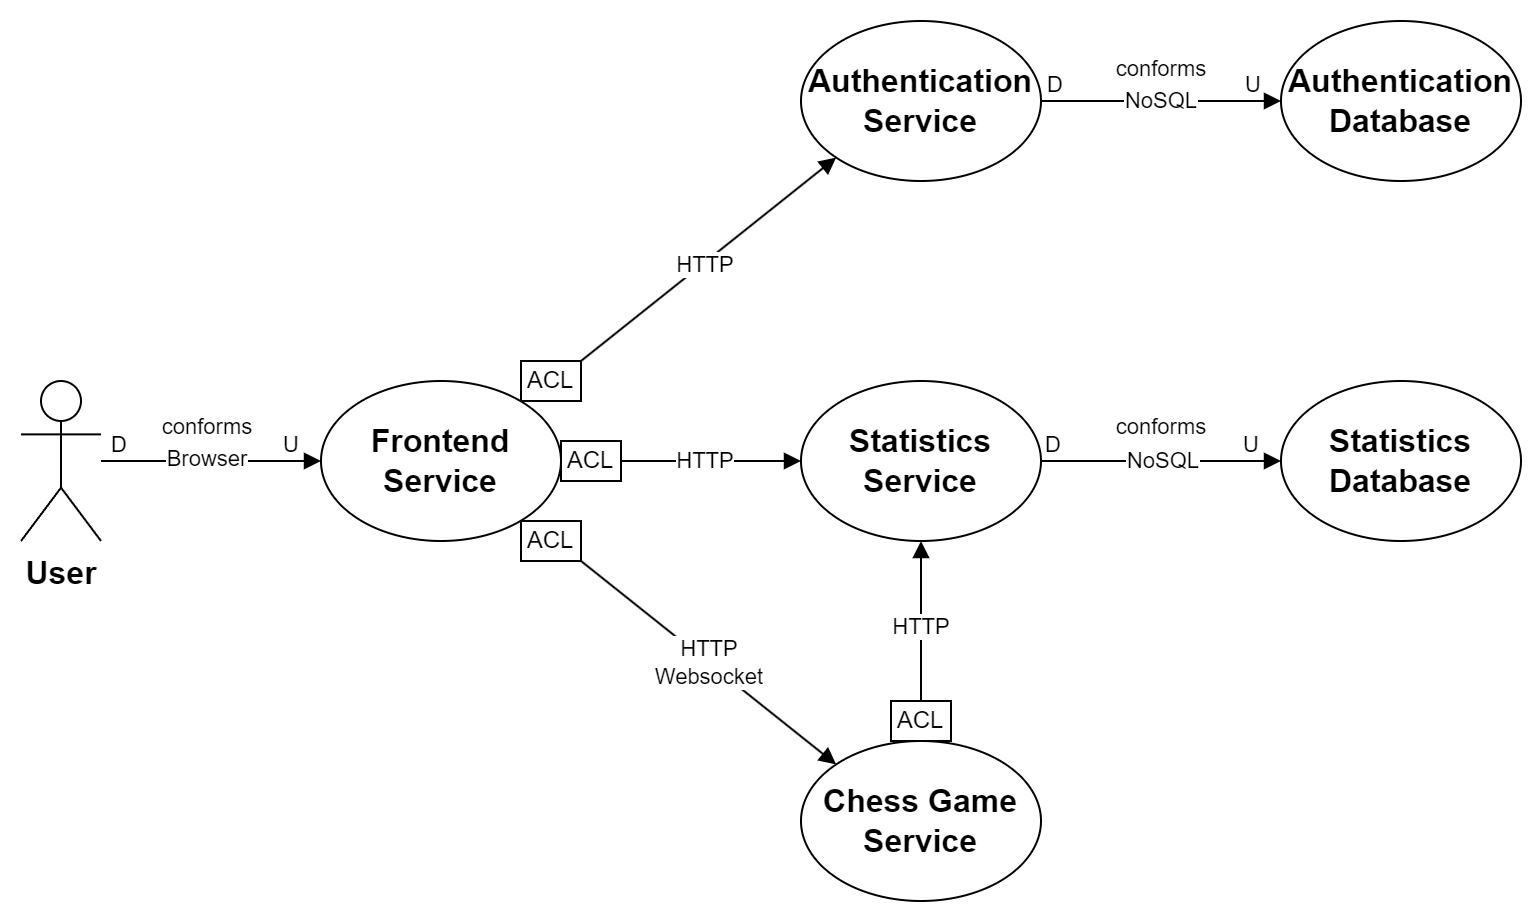

The diagram above was exported from draw.io. Its source (the exported page's mxGraphModel, read from the mxfile embedded in the PNG):
<mxGraphModel dx="1195" dy="652" grid="1" gridSize="10" guides="1" tooltips="1" connect="1" arrows="1" fold="1" page="1" pageScale="1" pageWidth="827" pageHeight="1169" math="0" shadow="0">
  <root>
    <mxCell id="0" />
    <mxCell id="1" parent="0" />
    <mxCell id="T8hIbvfjnPMj7CTd7UQM-36" value="" style="rounded=0;whiteSpace=wrap;html=1;strokeColor=none;" parent="1" vertex="1">
      <mxGeometry x="80" y="270" width="770" height="460" as="geometry" />
    </mxCell>
    <mxCell id="T8hIbvfjnPMj7CTd7UQM-1" value="&lt;b&gt;Frontend&lt;br&gt;Service&lt;br&gt;&lt;/b&gt;" style="ellipse;whiteSpace=wrap;html=1;fontSize=16;" parent="1" vertex="1">
      <mxGeometry x="240" y="460" width="120" height="80" as="geometry" />
    </mxCell>
    <mxCell id="T8hIbvfjnPMj7CTd7UQM-2" value="&lt;b&gt;Authentication&lt;br&gt;Service&lt;br&gt;&lt;/b&gt;" style="ellipse;whiteSpace=wrap;html=1;fontSize=16;" parent="1" vertex="1">
      <mxGeometry x="480" y="280" width="120" height="80" as="geometry" />
    </mxCell>
    <mxCell id="T8hIbvfjnPMj7CTd7UQM-3" value="&lt;font style=&quot;font-size: 16px;&quot;&gt;&lt;b&gt;User&lt;/b&gt;&lt;/font&gt;" style="shape=umlActor;verticalLabelPosition=bottom;verticalAlign=top;html=1;outlineConnect=0;" parent="1" vertex="1">
      <mxGeometry x="90" y="460" width="40" height="80" as="geometry" />
    </mxCell>
    <mxCell id="T8hIbvfjnPMj7CTd7UQM-4" value="&lt;b&gt;Statistics&lt;br&gt;Service&lt;br&gt;&lt;/b&gt;" style="ellipse;whiteSpace=wrap;html=1;fontSize=16;" parent="1" vertex="1">
      <mxGeometry x="480" y="460" width="120" height="80" as="geometry" />
    </mxCell>
    <mxCell id="T8hIbvfjnPMj7CTd7UQM-5" value="&lt;b&gt;Authentication&lt;br style=&quot;font-size: 16px;&quot;&gt;Database&lt;/b&gt;" style="ellipse;whiteSpace=wrap;html=1;fontSize=16;" parent="1" vertex="1">
      <mxGeometry x="720" y="280" width="120" height="80" as="geometry" />
    </mxCell>
    <mxCell id="T8hIbvfjnPMj7CTd7UQM-6" value="&lt;b&gt;Statistics&lt;br style=&quot;font-size: 16px;&quot;&gt;Database&lt;br&gt;&lt;/b&gt;" style="ellipse;whiteSpace=wrap;html=1;fontSize=16;" parent="1" vertex="1">
      <mxGeometry x="720" y="460" width="120" height="80" as="geometry" />
    </mxCell>
    <mxCell id="T8hIbvfjnPMj7CTd7UQM-7" value="&lt;b&gt;Chess Game&lt;br&gt;Service&lt;/b&gt;" style="ellipse;whiteSpace=wrap;html=1;fontSize=16;" parent="1" vertex="1">
      <mxGeometry x="480" y="640" width="120" height="80" as="geometry" />
    </mxCell>
    <mxCell id="T8hIbvfjnPMj7CTd7UQM-10" value="" style="endArrow=block;html=1;rounded=0;entryX=0;entryY=0.5;entryDx=0;entryDy=0;endFill=1;" parent="1" source="T8hIbvfjnPMj7CTd7UQM-3" target="T8hIbvfjnPMj7CTd7UQM-1" edge="1">
      <mxGeometry width="50" height="50" relative="1" as="geometry">
        <mxPoint x="400" y="530" as="sourcePoint" />
        <mxPoint x="450" y="480" as="targetPoint" />
      </mxGeometry>
    </mxCell>
    <mxCell id="T8hIbvfjnPMj7CTd7UQM-32" value="D" style="edgeLabel;html=1;align=center;verticalAlign=middle;resizable=0;points=[];" parent="T8hIbvfjnPMj7CTd7UQM-10" vertex="1" connectable="0">
      <mxGeometry x="-0.8364" y="-1" relative="1" as="geometry">
        <mxPoint x="-1" y="-9" as="offset" />
      </mxGeometry>
    </mxCell>
    <mxCell id="T8hIbvfjnPMj7CTd7UQM-33" value="U" style="edgeLabel;html=1;align=center;verticalAlign=middle;resizable=0;points=[];" parent="T8hIbvfjnPMj7CTd7UQM-10" vertex="1" connectable="0">
      <mxGeometry x="0.7333" relative="1" as="geometry">
        <mxPoint y="-8" as="offset" />
      </mxGeometry>
    </mxCell>
    <mxCell id="T8hIbvfjnPMj7CTd7UQM-34" value="conforms" style="edgeLabel;html=1;align=center;verticalAlign=middle;resizable=0;points=[];" parent="T8hIbvfjnPMj7CTd7UQM-10" vertex="1" connectable="0">
      <mxGeometry x="-0.1152" y="1" relative="1" as="geometry">
        <mxPoint x="4" y="-16" as="offset" />
      </mxGeometry>
    </mxCell>
    <mxCell id="msvDBFULyfxGlWoWAO-r-9" value="Browser" style="edgeLabel;html=1;align=center;verticalAlign=middle;resizable=0;points=[];" vertex="1" connectable="0" parent="T8hIbvfjnPMj7CTd7UQM-10">
      <mxGeometry x="-0.0424" relative="1" as="geometry">
        <mxPoint y="-1" as="offset" />
      </mxGeometry>
    </mxCell>
    <mxCell id="T8hIbvfjnPMj7CTd7UQM-11" value="" style="endArrow=block;html=1;rounded=0;entryX=0;entryY=1;entryDx=0;entryDy=0;exitX=1;exitY=0;exitDx=0;exitDy=0;endFill=1;" parent="1" source="T8hIbvfjnPMj7CTd7UQM-30" target="T8hIbvfjnPMj7CTd7UQM-2" edge="1">
      <mxGeometry width="50" height="50" relative="1" as="geometry">
        <mxPoint x="380" y="440" as="sourcePoint" />
        <mxPoint x="460" y="440" as="targetPoint" />
      </mxGeometry>
    </mxCell>
    <mxCell id="msvDBFULyfxGlWoWAO-r-4" value="HTTP" style="edgeLabel;html=1;align=center;verticalAlign=middle;resizable=0;points=[];" vertex="1" connectable="0" parent="T8hIbvfjnPMj7CTd7UQM-11">
      <mxGeometry x="-0.0382" relative="1" as="geometry">
        <mxPoint as="offset" />
      </mxGeometry>
    </mxCell>
    <mxCell id="T8hIbvfjnPMj7CTd7UQM-12" value="" style="endArrow=block;html=1;rounded=0;entryX=0;entryY=0.5;entryDx=0;entryDy=0;endFill=1;" parent="1" target="T8hIbvfjnPMj7CTd7UQM-4" edge="1">
      <mxGeometry width="50" height="50" relative="1" as="geometry">
        <mxPoint x="390" y="500" as="sourcePoint" />
        <mxPoint x="490" y="539.52" as="targetPoint" />
      </mxGeometry>
    </mxCell>
    <mxCell id="msvDBFULyfxGlWoWAO-r-3" value="HTTP" style="edgeLabel;html=1;align=center;verticalAlign=middle;resizable=0;points=[];" vertex="1" connectable="0" parent="T8hIbvfjnPMj7CTd7UQM-12">
      <mxGeometry x="-0.0667" relative="1" as="geometry">
        <mxPoint as="offset" />
      </mxGeometry>
    </mxCell>
    <mxCell id="T8hIbvfjnPMj7CTd7UQM-13" value="HTTP&lt;br&gt;Websocket" style="endArrow=block;html=1;rounded=0;entryX=0;entryY=0;entryDx=0;entryDy=0;exitX=1;exitY=1;exitDx=0;exitDy=0;endFill=1;" parent="1" source="T8hIbvfjnPMj7CTd7UQM-28" target="T8hIbvfjnPMj7CTd7UQM-7" edge="1">
      <mxGeometry width="50" height="50" relative="1" as="geometry">
        <mxPoint x="370" y="560" as="sourcePoint" />
        <mxPoint x="490" y="510" as="targetPoint" />
      </mxGeometry>
    </mxCell>
    <mxCell id="T8hIbvfjnPMj7CTd7UQM-15" value="" style="endArrow=block;html=1;rounded=0;entryX=0.5;entryY=1;entryDx=0;entryDy=0;startArrow=none;startFill=0;endFill=1;exitX=0.5;exitY=0;exitDx=0;exitDy=0;" parent="1" source="T8hIbvfjnPMj7CTd7UQM-27" target="T8hIbvfjnPMj7CTd7UQM-4" edge="1">
      <mxGeometry width="50" height="50" relative="1" as="geometry">
        <mxPoint x="540" y="610" as="sourcePoint" />
        <mxPoint x="680" y="610" as="targetPoint" />
      </mxGeometry>
    </mxCell>
    <mxCell id="msvDBFULyfxGlWoWAO-r-2" value="HTTP" style="edgeLabel;html=1;align=center;verticalAlign=middle;resizable=0;points=[];" vertex="1" connectable="0" parent="T8hIbvfjnPMj7CTd7UQM-15">
      <mxGeometry x="-0.0611" relative="1" as="geometry">
        <mxPoint as="offset" />
      </mxGeometry>
    </mxCell>
    <mxCell id="T8hIbvfjnPMj7CTd7UQM-16" value="" style="endArrow=none;html=1;rounded=0;entryX=1;entryY=0.5;entryDx=0;entryDy=0;exitX=0;exitY=0.5;exitDx=0;exitDy=0;startArrow=block;startFill=1;" parent="1" source="T8hIbvfjnPMj7CTd7UQM-6" target="T8hIbvfjnPMj7CTd7UQM-4" edge="1">
      <mxGeometry width="50" height="50" relative="1" as="geometry">
        <mxPoint x="680" y="640" as="sourcePoint" />
        <mxPoint x="680" y="540" as="targetPoint" />
      </mxGeometry>
    </mxCell>
    <mxCell id="T8hIbvfjnPMj7CTd7UQM-19" value="conforms" style="edgeLabel;html=1;align=center;verticalAlign=middle;resizable=0;points=[];" parent="T8hIbvfjnPMj7CTd7UQM-16" vertex="1" connectable="0">
      <mxGeometry x="-0.0738" y="3" relative="1" as="geometry">
        <mxPoint x="-5" y="-20" as="offset" />
      </mxGeometry>
    </mxCell>
    <mxCell id="T8hIbvfjnPMj7CTd7UQM-22" value="D" style="edgeLabel;html=1;align=center;verticalAlign=middle;resizable=0;points=[];" parent="T8hIbvfjnPMj7CTd7UQM-16" vertex="1" connectable="0">
      <mxGeometry x="0.8214" relative="1" as="geometry">
        <mxPoint x="-5" y="-8" as="offset" />
      </mxGeometry>
    </mxCell>
    <mxCell id="T8hIbvfjnPMj7CTd7UQM-23" value="U" style="edgeLabel;html=1;align=center;verticalAlign=middle;resizable=0;points=[];" parent="T8hIbvfjnPMj7CTd7UQM-16" vertex="1" connectable="0">
      <mxGeometry x="-0.7976" y="2" relative="1" as="geometry">
        <mxPoint x="-3" y="-10" as="offset" />
      </mxGeometry>
    </mxCell>
    <mxCell id="msvDBFULyfxGlWoWAO-r-7" value="NoSQL" style="edgeLabel;html=1;align=center;verticalAlign=middle;resizable=0;points=[];" vertex="1" connectable="0" parent="T8hIbvfjnPMj7CTd7UQM-16">
      <mxGeometry x="-0.0333" y="-2" relative="1" as="geometry">
        <mxPoint x="-1" y="2" as="offset" />
      </mxGeometry>
    </mxCell>
    <mxCell id="T8hIbvfjnPMj7CTd7UQM-17" value="" style="endArrow=none;html=1;rounded=0;entryX=1;entryY=0.5;entryDx=0;entryDy=0;exitX=0;exitY=0.5;exitDx=0;exitDy=0;endFill=0;startArrow=block;startFill=1;" parent="1" source="T8hIbvfjnPMj7CTd7UQM-5" target="T8hIbvfjnPMj7CTd7UQM-2" edge="1">
      <mxGeometry width="50" height="50" relative="1" as="geometry">
        <mxPoint x="650" y="450" as="sourcePoint" />
        <mxPoint x="650" y="350" as="targetPoint" />
      </mxGeometry>
    </mxCell>
    <mxCell id="T8hIbvfjnPMj7CTd7UQM-18" value="conforms" style="edgeLabel;html=1;align=center;verticalAlign=middle;resizable=0;points=[];" parent="T8hIbvfjnPMj7CTd7UQM-17" vertex="1" connectable="0">
      <mxGeometry x="0.296" y="-1" relative="1" as="geometry">
        <mxPoint x="17" y="-15" as="offset" />
      </mxGeometry>
    </mxCell>
    <mxCell id="T8hIbvfjnPMj7CTd7UQM-20" value="D" style="edgeLabel;html=1;align=center;verticalAlign=middle;resizable=0;points=[];" parent="T8hIbvfjnPMj7CTd7UQM-17" vertex="1" connectable="0">
      <mxGeometry x="0.8595" y="1" relative="1" as="geometry">
        <mxPoint x="-2" y="-9" as="offset" />
      </mxGeometry>
    </mxCell>
    <mxCell id="T8hIbvfjnPMj7CTd7UQM-21" value="U" style="edgeLabel;html=1;align=center;verticalAlign=middle;resizable=0;points=[];" parent="T8hIbvfjnPMj7CTd7UQM-17" vertex="1" connectable="0">
      <mxGeometry x="-0.7595" y="-1" relative="1" as="geometry">
        <mxPoint y="-7" as="offset" />
      </mxGeometry>
    </mxCell>
    <mxCell id="msvDBFULyfxGlWoWAO-r-6" value="NoSQL" style="edgeLabel;html=1;align=center;verticalAlign=middle;resizable=0;points=[];" vertex="1" connectable="0" parent="T8hIbvfjnPMj7CTd7UQM-17">
      <mxGeometry x="0.0222" y="2" relative="1" as="geometry">
        <mxPoint x="1" y="-2" as="offset" />
      </mxGeometry>
    </mxCell>
    <mxCell id="T8hIbvfjnPMj7CTd7UQM-27" value="ACL" style="rounded=0;whiteSpace=wrap;html=1;" parent="1" vertex="1">
      <mxGeometry x="525" y="620" width="30" height="20" as="geometry" />
    </mxCell>
    <mxCell id="T8hIbvfjnPMj7CTd7UQM-28" value="ACL" style="rounded=0;whiteSpace=wrap;html=1;" parent="1" vertex="1">
      <mxGeometry x="340" y="530" width="30" height="20" as="geometry" />
    </mxCell>
    <mxCell id="T8hIbvfjnPMj7CTd7UQM-29" value="ACL" style="rounded=0;whiteSpace=wrap;html=1;" parent="1" vertex="1">
      <mxGeometry x="360" y="490" width="30" height="20" as="geometry" />
    </mxCell>
    <mxCell id="T8hIbvfjnPMj7CTd7UQM-30" value="ACL" style="rounded=0;whiteSpace=wrap;html=1;" parent="1" vertex="1">
      <mxGeometry x="340" y="450" width="30" height="20" as="geometry" />
    </mxCell>
  </root>
</mxGraphModel>